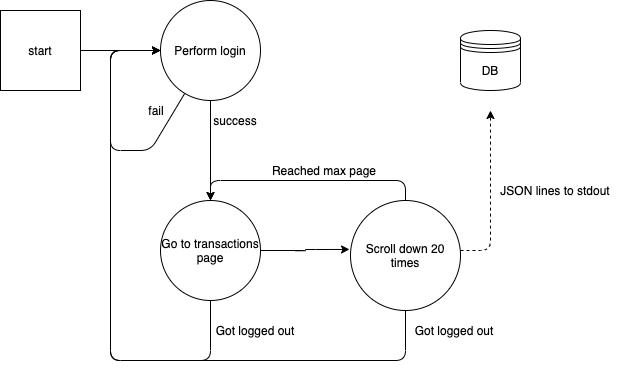

The diagram above was exported from draw.io. Its source (the exported page's mxGraphModel, read from the mxfile embedded in the PNG):
<mxGraphModel dx="1298" dy="777" grid="1" gridSize="10" guides="1" tooltips="1" connect="1" arrows="1" fold="1" page="1" pageScale="1" pageWidth="827" pageHeight="1169" math="0" shadow="0">
  <root>
    <mxCell id="0" />
    <mxCell id="1" parent="0" />
    <mxCell id="Uj7rcpLcoGRFBuatd_7y-7" style="edgeStyle=orthogonalEdgeStyle;rounded=0;orthogonalLoop=1;jettySize=auto;html=1;entryX=0.5;entryY=0;entryDx=0;entryDy=0;" edge="1" parent="1" source="Uj7rcpLcoGRFBuatd_7y-1" target="Uj7rcpLcoGRFBuatd_7y-2">
      <mxGeometry relative="1" as="geometry" />
    </mxCell>
    <mxCell id="Uj7rcpLcoGRFBuatd_7y-18" style="edgeStyle=none;rounded=1;jumpStyle=none;orthogonalLoop=1;jettySize=auto;html=1;startArrow=none;startFill=0;entryX=0;entryY=0.5;entryDx=0;entryDy=0;" edge="1" parent="1" source="Uj7rcpLcoGRFBuatd_7y-1" target="Uj7rcpLcoGRFBuatd_7y-1">
      <mxGeometry relative="1" as="geometry">
        <mxPoint x="200" y="350" as="targetPoint" />
        <Array as="points">
          <mxPoint x="240" y="340" />
          <mxPoint x="200" y="340" />
          <mxPoint x="200" y="240" />
        </Array>
      </mxGeometry>
    </mxCell>
    <mxCell id="Uj7rcpLcoGRFBuatd_7y-1" value="Perform login" style="ellipse;whiteSpace=wrap;html=1;aspect=fixed;" vertex="1" parent="1">
      <mxGeometry x="250" y="190" width="100" height="100" as="geometry" />
    </mxCell>
    <mxCell id="Uj7rcpLcoGRFBuatd_7y-8" style="edgeStyle=orthogonalEdgeStyle;rounded=1;orthogonalLoop=1;jettySize=auto;html=1;entryX=-0.009;entryY=0.445;entryDx=0;entryDy=0;entryPerimeter=0;" edge="1" parent="1" source="Uj7rcpLcoGRFBuatd_7y-2" target="Uj7rcpLcoGRFBuatd_7y-3">
      <mxGeometry relative="1" as="geometry" />
    </mxCell>
    <mxCell id="Uj7rcpLcoGRFBuatd_7y-12" style="edgeStyle=none;rounded=1;jumpStyle=none;orthogonalLoop=1;jettySize=auto;html=1;entryX=0;entryY=0.5;entryDx=0;entryDy=0;startArrow=none;startFill=0;exitX=0.5;exitY=1;exitDx=0;exitDy=0;" edge="1" parent="1" source="Uj7rcpLcoGRFBuatd_7y-2" target="Uj7rcpLcoGRFBuatd_7y-1">
      <mxGeometry relative="1" as="geometry">
        <Array as="points">
          <mxPoint x="300" y="550" />
          <mxPoint x="200" y="550" />
          <mxPoint x="200" y="390" />
          <mxPoint x="200" y="240" />
        </Array>
      </mxGeometry>
    </mxCell>
    <mxCell id="Uj7rcpLcoGRFBuatd_7y-2" value="Go to transactions &lt;br&gt;page" style="ellipse;whiteSpace=wrap;html=1;aspect=fixed;" vertex="1" parent="1">
      <mxGeometry x="250" y="390" width="100" height="100" as="geometry" />
    </mxCell>
    <mxCell id="Uj7rcpLcoGRFBuatd_7y-9" style="edgeStyle=orthogonalEdgeStyle;rounded=1;orthogonalLoop=1;jettySize=auto;html=1;entryX=0.5;entryY=0;entryDx=0;entryDy=0;jumpStyle=none;startArrow=none;startFill=0;" edge="1" parent="1" source="Uj7rcpLcoGRFBuatd_7y-3" target="Uj7rcpLcoGRFBuatd_7y-2">
      <mxGeometry relative="1" as="geometry">
        <Array as="points">
          <mxPoint x="495" y="370" />
          <mxPoint x="300" y="370" />
        </Array>
      </mxGeometry>
    </mxCell>
    <mxCell id="Uj7rcpLcoGRFBuatd_7y-13" style="edgeStyle=none;rounded=1;jumpStyle=none;orthogonalLoop=1;jettySize=auto;html=1;entryX=0;entryY=0.5;entryDx=0;entryDy=0;startArrow=none;startFill=0;" edge="1" parent="1" source="Uj7rcpLcoGRFBuatd_7y-3" target="Uj7rcpLcoGRFBuatd_7y-1">
      <mxGeometry relative="1" as="geometry">
        <Array as="points">
          <mxPoint x="495" y="550" />
          <mxPoint x="200" y="550" />
          <mxPoint x="200" y="240" />
        </Array>
      </mxGeometry>
    </mxCell>
    <mxCell id="Uj7rcpLcoGRFBuatd_7y-3" value="Scroll down 20 times" style="ellipse;whiteSpace=wrap;html=1;aspect=fixed;" vertex="1" parent="1">
      <mxGeometry x="440" y="390" width="110" height="110" as="geometry" />
    </mxCell>
    <mxCell id="Uj7rcpLcoGRFBuatd_7y-5" value="" style="endArrow=classic;html=1;entryX=0;entryY=0.5;entryDx=0;entryDy=0;exitX=1;exitY=0.5;exitDx=0;exitDy=0;" edge="1" parent="1" source="Uj7rcpLcoGRFBuatd_7y-23" target="Uj7rcpLcoGRFBuatd_7y-1">
      <mxGeometry width="50" height="50" relative="1" as="geometry">
        <mxPoint x="180" y="240" as="sourcePoint" />
        <mxPoint x="240" y="240" as="targetPoint" />
      </mxGeometry>
    </mxCell>
    <mxCell id="Uj7rcpLcoGRFBuatd_7y-15" value="Reached max page" style="text;html=1;strokeColor=none;fillColor=none;align=center;verticalAlign=middle;whiteSpace=wrap;rounded=0;" vertex="1" parent="1">
      <mxGeometry x="349" y="350" width="130" height="20" as="geometry" />
    </mxCell>
    <mxCell id="Uj7rcpLcoGRFBuatd_7y-17" value="Got logged out" style="text;html=1;strokeColor=none;fillColor=none;align=center;verticalAlign=middle;whiteSpace=wrap;rounded=0;" vertex="1" parent="1">
      <mxGeometry x="280" y="510" width="130" height="20" as="geometry" />
    </mxCell>
    <mxCell id="Uj7rcpLcoGRFBuatd_7y-19" value="fail" style="text;html=1;strokeColor=none;fillColor=none;align=center;verticalAlign=middle;whiteSpace=wrap;rounded=0;" vertex="1" parent="1">
      <mxGeometry x="181" y="290" width="130" height="20" as="geometry" />
    </mxCell>
    <mxCell id="Uj7rcpLcoGRFBuatd_7y-21" value="success" style="text;html=1;strokeColor=none;fillColor=none;align=center;verticalAlign=middle;whiteSpace=wrap;rounded=0;" vertex="1" parent="1">
      <mxGeometry x="260" y="300" width="130" height="20" as="geometry" />
    </mxCell>
    <mxCell id="Uj7rcpLcoGRFBuatd_7y-22" value="Got logged out" style="text;html=1;strokeColor=none;fillColor=none;align=center;verticalAlign=middle;whiteSpace=wrap;rounded=0;" vertex="1" parent="1">
      <mxGeometry x="479" y="510" width="130" height="20" as="geometry" />
    </mxCell>
    <mxCell id="Uj7rcpLcoGRFBuatd_7y-23" value="start" style="whiteSpace=wrap;html=1;aspect=fixed;" vertex="1" parent="1">
      <mxGeometry x="90" y="200" width="80" height="80" as="geometry" />
    </mxCell>
    <mxCell id="Uj7rcpLcoGRFBuatd_7y-24" value="" style="endArrow=classic;html=1;dashed=1;" edge="1" parent="1">
      <mxGeometry width="50" height="50" relative="1" as="geometry">
        <mxPoint x="550" y="440" as="sourcePoint" />
        <mxPoint x="580" y="300" as="targetPoint" />
        <Array as="points">
          <mxPoint x="580" y="440" />
        </Array>
      </mxGeometry>
    </mxCell>
    <mxCell id="Uj7rcpLcoGRFBuatd_7y-25" value="DB" style="shape=datastore;whiteSpace=wrap;html=1;" vertex="1" parent="1">
      <mxGeometry x="550" y="220" width="60" height="60" as="geometry" />
    </mxCell>
    <mxCell id="Uj7rcpLcoGRFBuatd_7y-26" value="JSON lines to stdout" style="text;html=1;strokeColor=none;fillColor=none;align=center;verticalAlign=middle;whiteSpace=wrap;rounded=0;" vertex="1" parent="1">
      <mxGeometry x="580" y="370" width="130" height="20" as="geometry" />
    </mxCell>
  </root>
</mxGraphModel>